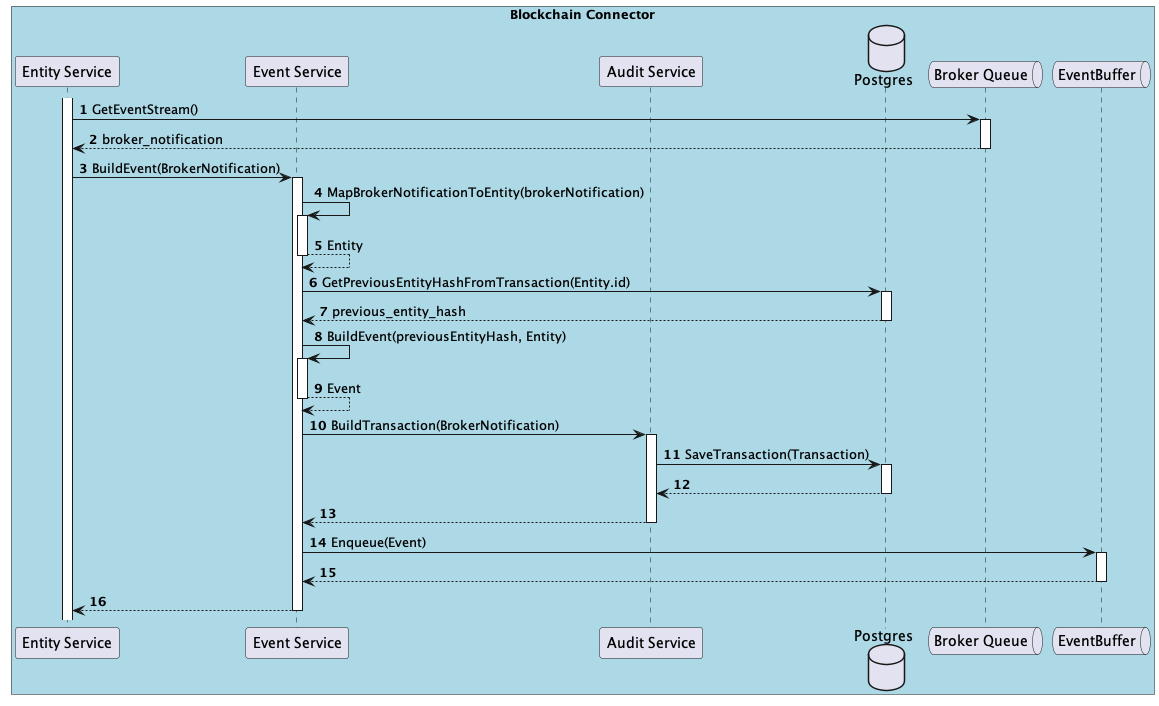

The diagram above was rendered by PlantUML. Its source (embedded in the PNG):
@startuml
'https://plantuml.com/sequence-diagram

autonumber
skinparam BoxPadding 10

box "Blockchain Connector" #LightBlue
    participant "Entity Service" as entity_service
    participant "Event Service" as event_service
    participant "Audit Service" as audit_service
    database "Postgres" as local_db
    queue "Broker Queue" as broker_queue
    queue "EventBuffer" as event_buffer
end box

activate entity_service

entity_service -> broker_queue++: GetEventStream()
return broker_notification
entity_service -> event_service++: BuildEvent(BrokerNotification)
    event_service -> event_service++: MapBrokerNotificationToEntity(brokerNotification)
    return Entity
    event_service -> local_db++: GetPreviousEntityHashFromTransaction(Entity.id)
    return previous_entity_hash
    event_service -> event_service++: BuildEvent(previousEntityHash, Entity)
    return Event
    event_service -> audit_service++: BuildTransaction(BrokerNotification)
        audit_service -> local_db++: SaveTransaction(Transaction)
        return
    return
    event_service -> event_buffer++: Enqueue(Event)
    return
return
@enduml